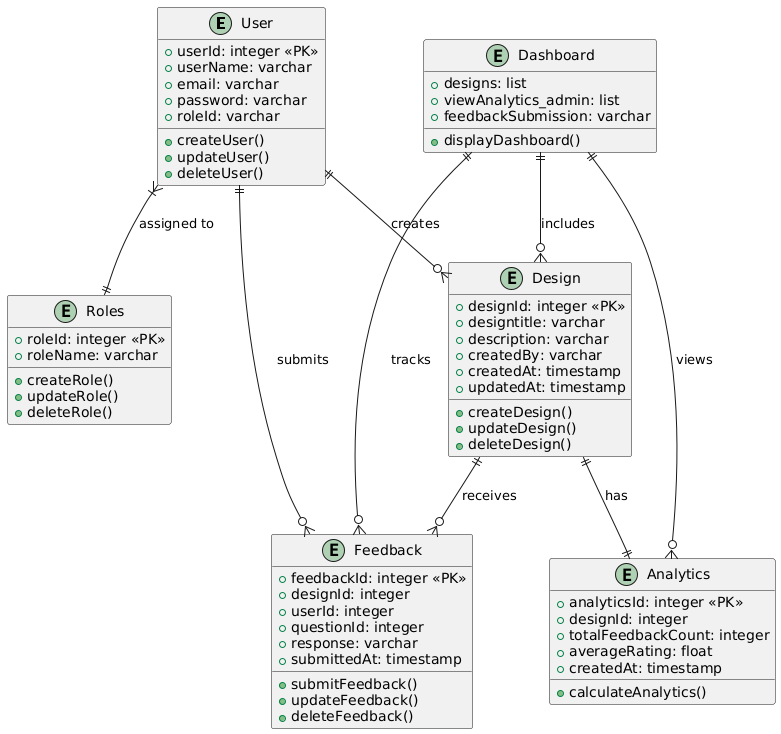

The diagram above was rendered by PlantUML. Its source (embedded in the PNG):
@startuml
entity "User" {
  + userId: integer <<PK>>
  + userName: varchar
  + email: varchar
  + password: varchar
  + roleId: varchar
  + createUser()
  + updateUser()
  + deleteUser()
}

entity "Roles" {
  + roleId: integer <<PK>>
  + roleName: varchar
  + createRole()
  + updateRole()
  + deleteRole()
}

entity "Design" {
  + designId: integer <<PK>>
  + designtitle: varchar
  + description: varchar
  + createdBy: varchar
  + createdAt: timestamp
  + updatedAt: timestamp
  + createDesign()
  + updateDesign()
  + deleteDesign()
}

entity "Feedback" {
  + feedbackId: integer <<PK>>
  + designId: integer
  + userId: integer
  + questionId: integer
  + response: varchar
  + submittedAt: timestamp
  + submitFeedback()
  + updateFeedback()
  + deleteFeedback()
}

entity "Analytics" {
  + analyticsId: integer <<PK>>
  + designId: integer
  + totalFeedbackCount: integer
  + averageRating: float
  + createdAt: timestamp
  + calculateAnalytics()
}

entity "Dashboard" {
  + designs: list
  + viewAnalytics_admin: list
  + feedbackSubmission: varchar
  + displayDashboard()
}

User ||--o{ Feedback : "submits"
User ||--o{ Design : "creates"
Design ||--o{ Feedback : "receives"
Design ||--|| Analytics : "has"
User }|--|| Roles : "assigned to"
Dashboard ||--o{ Design : "includes"
Dashboard ||--o{ Analytics : "views"
Dashboard ||--o{ Feedback : "tracks"
@enduml